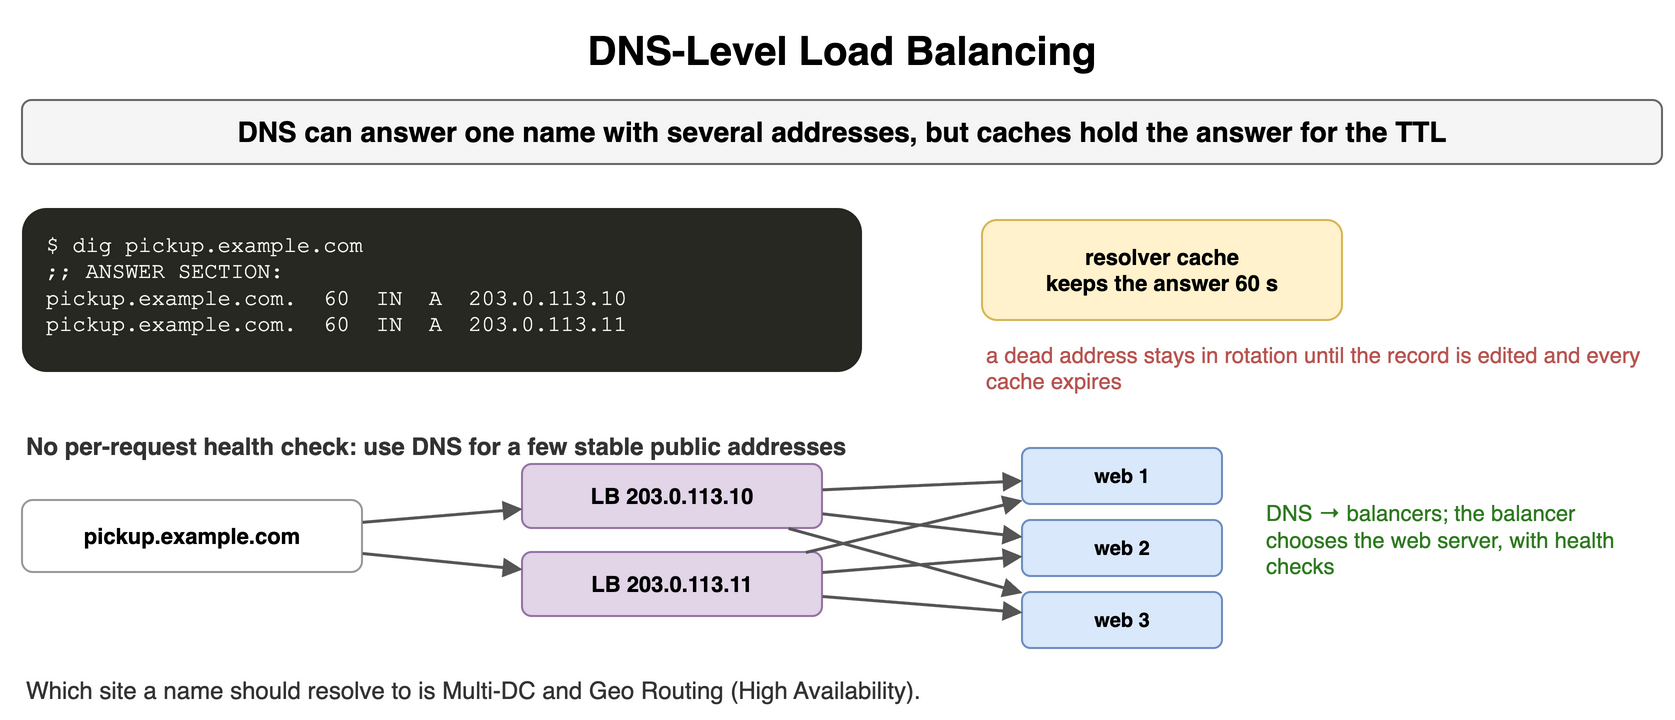

The diagram above was exported from draw.io. Its source (the exported page's mxGraphModel, read from the mxfile embedded in the PNG):
<mxGraphModel dx="900" dy="366" grid="1" gridSize="10" guides="1" tooltips="1" connect="1" arrows="1" fold="1" page="1" pageScale="1" pageWidth="900" pageHeight="366" math="0" shadow="0">
  <root>
    <mxCell id="0" />
    <mxCell id="1" parent="0" />
    <mxCell id="l31" value="DNS-Level Load Balancing" style="text;html=1;align=center;verticalAlign=middle;whiteSpace=wrap;fontSize=20;fontStyle=1;" vertex="1" parent="1">
      <mxGeometry x="40" y="10" width="820" height="30" as="geometry" />
    </mxCell>
    <mxCell id="l32" value="DNS can answer one name with several addresses, but caches hold the answer for the TTL" style="rounded=1;whiteSpace=wrap;html=1;fillColor=#f5f5f5;strokeColor=#666666;fontStyle=1;fontSize=14;" vertex="1" parent="1">
      <mxGeometry x="40" y="50" width="820" height="32" as="geometry" />
    </mxCell>
    <mxCell id="l33" value="$&amp;nbsp;dig&amp;nbsp;pickup.example.com&lt;br&gt;;;&amp;nbsp;ANSWER&amp;nbsp;SECTION:&lt;br&gt;pickup.example.com.&amp;nbsp;&amp;nbsp;60&amp;nbsp;&amp;nbsp;IN&amp;nbsp;&amp;nbsp;A&amp;nbsp;&amp;nbsp;203.0.113.10&lt;br&gt;pickup.example.com.&amp;nbsp;&amp;nbsp;60&amp;nbsp;&amp;nbsp;IN&amp;nbsp;&amp;nbsp;A&amp;nbsp;&amp;nbsp;203.0.113.11" style="rounded=1;whiteSpace=wrap;html=1;align=left;verticalAlign=top;spacingLeft=10;spacingTop=6;fontFamily=Courier New;fontSize=11;fillColor=#272822;fontColor=#f8f8f2;strokeColor=none;" vertex="1" parent="1">
      <mxGeometry x="40" y="104" width="420" height="82" as="geometry" />
    </mxCell>
    <mxCell id="l34" value="resolver cache&lt;br&gt;keeps the answer 60 s" style="rounded=1;whiteSpace=wrap;html=1;fillColor=#fff2cc;strokeColor=#d6b656;fontSize=11;align=center;fontStyle=1;" vertex="1" parent="1">
      <mxGeometry x="520" y="110" width="180" height="50" as="geometry" />
    </mxCell>
    <mxCell id="l35" value="a dead address stays in rotation until the record is edited and every cache expires" style="text;html=1;whiteSpace=wrap;fontSize=11;align=left;verticalAlign=middle;fontSize=11;fontColor=#b85450;" vertex="1" parent="1">
      <mxGeometry x="520" y="166" width="340" height="36" as="geometry" />
    </mxCell>
    <mxCell id="l36" value="No per-request health check: use DNS for a few stable public addresses" style="text;html=1;whiteSpace=wrap;fontSize=11;align=left;verticalAlign=middle;fontSize=12;fontColor=#333333;fontStyle=1;" vertex="1" parent="1">
      <mxGeometry x="40" y="214" width="820" height="18" as="geometry" />
    </mxCell>
    <mxCell id="l37" value="pickup.example.com" style="rounded=1;whiteSpace=wrap;html=1;fillColor=#ffffff;strokeColor=#999999;fontSize=11;align=center;fontStyle=1;" vertex="1" parent="1">
      <mxGeometry x="40" y="250" width="170" height="36" as="geometry" />
    </mxCell>
    <mxCell id="l38" value="LB 203.0.113.10" style="rounded=1;whiteSpace=wrap;html=1;fillColor=#e1d5e7;strokeColor=#9673a6;fontSize=11;align=center;fontStyle=1;" vertex="1" parent="1">
      <mxGeometry x="290" y="232" width="150" height="32" as="geometry" />
    </mxCell>
    <mxCell id="l39" value="LB 203.0.113.11" style="rounded=1;whiteSpace=wrap;html=1;fillColor=#e1d5e7;strokeColor=#9673a6;fontSize=11;align=center;fontStyle=1;" vertex="1" parent="1">
      <mxGeometry x="290" y="276" width="150" height="32" as="geometry" />
    </mxCell>
    <mxCell id="l310" value="" style="endArrow=block;endSize=6;html=1;strokeWidth=1.5;strokeColor=#555555;fontSize=11;labelBackgroundColor=#ffffff;" edge="1" parent="1" source="l37" target="l38">
      <mxGeometry relative="1" as="geometry" />
    </mxCell>
    <mxCell id="l311" value="" style="endArrow=block;endSize=6;html=1;strokeWidth=1.5;strokeColor=#555555;fontSize=11;labelBackgroundColor=#ffffff;" edge="1" parent="1" source="l37" target="l39">
      <mxGeometry relative="1" as="geometry" />
    </mxCell>
    <mxCell id="l312" value="web 1" style="rounded=1;whiteSpace=wrap;html=1;fillColor=#dae8fc;strokeColor=#6c8ebf;fontSize=10;align=center;fontStyle=1;" vertex="1" parent="1">
      <mxGeometry x="540" y="224" width="100" height="28" as="geometry" />
    </mxCell>
    <mxCell id="l313" value="" style="endArrow=block;endSize=6;html=1;strokeWidth=1.5;strokeColor=#555555;fontSize=11;labelBackgroundColor=#ffffff;" edge="1" parent="1" source="l38" target="l312">
      <mxGeometry relative="1" as="geometry" />
    </mxCell>
    <mxCell id="l314" value="" style="endArrow=block;endSize=6;html=1;strokeWidth=1.5;strokeColor=#555555;fontSize=11;labelBackgroundColor=#ffffff;" edge="1" parent="1" source="l39" target="l312">
      <mxGeometry relative="1" as="geometry" />
    </mxCell>
    <mxCell id="l315" value="web 2" style="rounded=1;whiteSpace=wrap;html=1;fillColor=#dae8fc;strokeColor=#6c8ebf;fontSize=10;align=center;fontStyle=1;" vertex="1" parent="1">
      <mxGeometry x="540" y="260" width="100" height="28" as="geometry" />
    </mxCell>
    <mxCell id="l316" value="" style="endArrow=block;endSize=6;html=1;strokeWidth=1.5;strokeColor=#555555;fontSize=11;labelBackgroundColor=#ffffff;" edge="1" parent="1" source="l38" target="l315">
      <mxGeometry relative="1" as="geometry" />
    </mxCell>
    <mxCell id="l317" value="" style="endArrow=block;endSize=6;html=1;strokeWidth=1.5;strokeColor=#555555;fontSize=11;labelBackgroundColor=#ffffff;" edge="1" parent="1" source="l39" target="l315">
      <mxGeometry relative="1" as="geometry" />
    </mxCell>
    <mxCell id="l318" value="web 3" style="rounded=1;whiteSpace=wrap;html=1;fillColor=#dae8fc;strokeColor=#6c8ebf;fontSize=10;align=center;fontStyle=1;" vertex="1" parent="1">
      <mxGeometry x="540" y="296" width="100" height="28" as="geometry" />
    </mxCell>
    <mxCell id="l319" value="" style="endArrow=block;endSize=6;html=1;strokeWidth=1.5;strokeColor=#555555;fontSize=11;labelBackgroundColor=#ffffff;" edge="1" parent="1" source="l38" target="l318">
      <mxGeometry relative="1" as="geometry" />
    </mxCell>
    <mxCell id="l320" value="" style="endArrow=block;endSize=6;html=1;strokeWidth=1.5;strokeColor=#555555;fontSize=11;labelBackgroundColor=#ffffff;" edge="1" parent="1" source="l39" target="l318">
      <mxGeometry relative="1" as="geometry" />
    </mxCell>
    <mxCell id="l321" value="DNS → balancers; the balancer chooses the web server, with health checks" style="text;html=1;whiteSpace=wrap;fontSize=11;align=left;verticalAlign=middle;fontSize=11;fontColor=#2d7a1f;" vertex="1" parent="1">
      <mxGeometry x="660" y="240" width="200" height="60" as="geometry" />
    </mxCell>
    <mxCell id="l322" value="Which site a name should resolve to is Multi-DC and Geo Routing (High Availability)." style="text;html=1;whiteSpace=wrap;fontSize=11;align=left;verticalAlign=middle;fontSize=12;fontColor=#333333;" vertex="1" parent="1">
      <mxGeometry x="40" y="336" width="820" height="18" as="geometry" />
    </mxCell>
  </root>
</mxGraphModel>